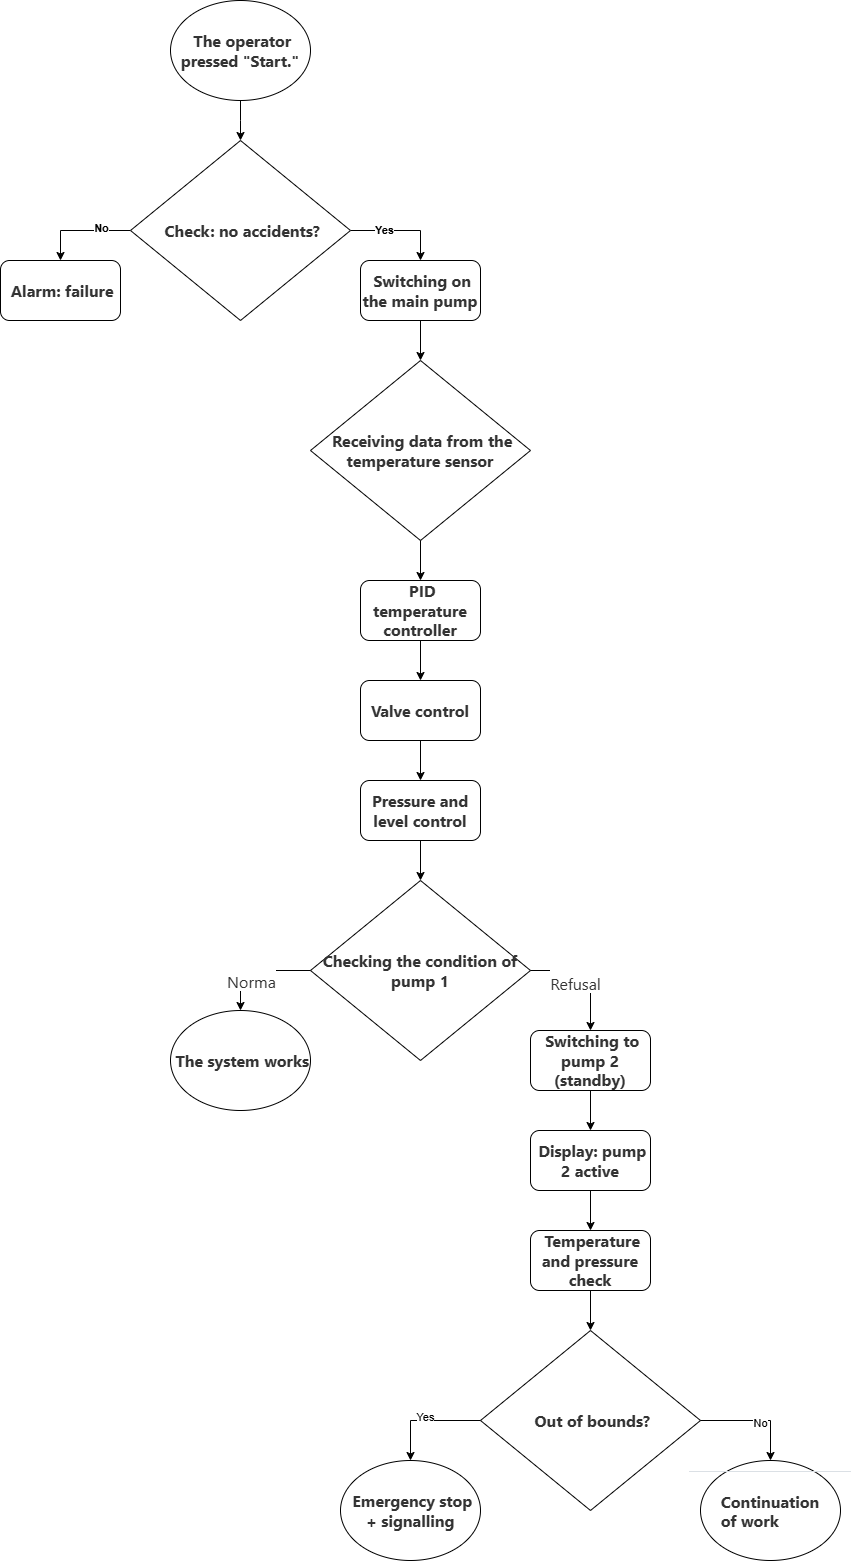

The diagram above was exported from draw.io. Its source (the exported page's mxGraphModel, read from the mxfile embedded in the PNG):
<mxGraphModel dx="1897" dy="1606" grid="1" gridSize="10" guides="1" tooltips="1" connect="1" arrows="1" fold="1" page="1" pageScale="1" pageWidth="1654" pageHeight="2336" math="0" shadow="0">
  <root>
    <mxCell id="0" />
    <mxCell id="1" parent="0" />
    <mxCell id="JW850KkMFhCuYYTKl_5l-4" style="edgeStyle=orthogonalEdgeStyle;rounded=0;orthogonalLoop=1;jettySize=auto;html=1;exitX=0.5;exitY=1;exitDx=0;exitDy=0;entryX=0.5;entryY=0;entryDx=0;entryDy=0;strokeColor=light-dark(#000000,#FFFFFF);" edge="1" parent="1" source="JW850KkMFhCuYYTKl_5l-1">
      <mxGeometry relative="1" as="geometry">
        <mxPoint x="250" y="240" as="targetPoint" />
      </mxGeometry>
    </mxCell>
    <mxCell id="JW850KkMFhCuYYTKl_5l-1" value="&lt;b&gt;&lt;span style=&quot;color: rgb(51, 51, 51); font-family: system-ui, &amp;quot;Segoe UI&amp;quot;, Roboto, Helvetica, Arial, sans-serif; font-size: 16px; text-align: start; white-space-collapse: preserve;&quot;&gt; &lt;/span&gt;&lt;span style=&quot;color: rgb(51, 51, 51); font-family: system-ui, &amp;quot;Segoe UI&amp;quot;, Roboto, Helvetica, Arial, sans-serif; font-size: 16px; text-align: start; white-space-collapse: preserve;&quot;&gt;The operator pressed &quot;Start.&quot;&lt;/span&gt;&lt;/b&gt;" style="ellipse;whiteSpace=wrap;html=1;fillColor=light-dark(#FFFFFF,#FFFFFF);" vertex="1" parent="1">
      <mxGeometry x="180" y="100" width="140" height="100" as="geometry" />
    </mxCell>
    <mxCell id="JW850KkMFhCuYYTKl_5l-7" style="edgeStyle=orthogonalEdgeStyle;rounded=0;orthogonalLoop=1;jettySize=auto;html=1;entryX=0.5;entryY=0;entryDx=0;entryDy=0;exitX=0;exitY=0.5;exitDx=0;exitDy=0;" edge="1" parent="1" source="JW850KkMFhCuYYTKl_5l-22" target="JW850KkMFhCuYYTKl_5l-5">
      <mxGeometry relative="1" as="geometry">
        <mxPoint x="180" y="291" as="sourcePoint" />
      </mxGeometry>
    </mxCell>
    <mxCell id="JW850KkMFhCuYYTKl_5l-20" value="&lt;b&gt;No&lt;/b&gt;" style="edgeLabel;html=1;align=center;verticalAlign=middle;resizable=0;points=[];" vertex="1" connectable="0" parent="JW850KkMFhCuYYTKl_5l-7">
      <mxGeometry x="-0.4031" y="-3" relative="1" as="geometry">
        <mxPoint as="offset" />
      </mxGeometry>
    </mxCell>
    <mxCell id="JW850KkMFhCuYYTKl_5l-5" value="&lt;b&gt;&lt;span style=&quot;color: rgb(51, 51, 51); font-family: system-ui, &amp;quot;Segoe UI&amp;quot;, Roboto, Helvetica, Arial, sans-serif; font-size: 16px; text-align: start; white-space-collapse: preserve;&quot;&gt; &lt;/span&gt;&lt;span style=&quot;color: rgb(51, 51, 51); font-family: system-ui, &amp;quot;Segoe UI&amp;quot;, Roboto, Helvetica, Arial, sans-serif; font-size: 16px; text-align: start; white-space-collapse: preserve;&quot;&gt;Alarm: failure&lt;/span&gt;&lt;/b&gt;" style="rounded=1;whiteSpace=wrap;html=1;strokeColor=light-dark(#000000,#FFFFFF);fillColor=light-dark(#FFFFFF,#FFFFFF);" vertex="1" parent="1">
      <mxGeometry x="10" y="360" width="120" height="60" as="geometry" />
    </mxCell>
    <mxCell id="JW850KkMFhCuYYTKl_5l-11" value="&lt;b&gt;&lt;span style=&quot;color: rgb(51, 51, 51); font-family: system-ui, &amp;quot;Segoe UI&amp;quot;, Roboto, Helvetica, Arial, sans-serif; font-size: 16px; text-align: start; white-space-collapse: preserve;&quot;&gt; &lt;/span&gt;&lt;span style=&quot;color: rgb(51, 51, 51); font-family: system-ui, &amp;quot;Segoe UI&amp;quot;, Roboto, Helvetica, Arial, sans-serif; font-size: 16px; text-align: start; white-space-collapse: preserve;&quot;&gt;Switching on the main pump&lt;/span&gt;&lt;/b&gt;" style="rounded=1;whiteSpace=wrap;html=1;strokeColor=light-dark(#000000,#FFFFFF);fillColor=light-dark(#FFFFFF,#FFFFFF);" vertex="1" parent="1">
      <mxGeometry x="370" y="360" width="120" height="60" as="geometry" />
    </mxCell>
    <mxCell id="JW850KkMFhCuYYTKl_5l-12" value="" style="endArrow=classic;html=1;rounded=0;exitX=1;exitY=0.5;exitDx=0;exitDy=0;entryX=0.5;entryY=0;entryDx=0;entryDy=0;" edge="1" parent="1" source="JW850KkMFhCuYYTKl_5l-22" target="JW850KkMFhCuYYTKl_5l-11">
      <mxGeometry width="50" height="50" relative="1" as="geometry">
        <mxPoint x="320" y="290" as="sourcePoint" />
        <mxPoint x="300" y="310" as="targetPoint" />
        <Array as="points">
          <mxPoint x="430" y="330" />
        </Array>
      </mxGeometry>
    </mxCell>
    <mxCell id="JW850KkMFhCuYYTKl_5l-19" value="&lt;b&gt;Yes&lt;/b&gt;" style="edgeLabel;html=1;align=center;verticalAlign=middle;resizable=0;points=[];" vertex="1" connectable="0" parent="JW850KkMFhCuYYTKl_5l-12">
      <mxGeometry x="-0.3354" y="1" relative="1" as="geometry">
        <mxPoint as="offset" />
      </mxGeometry>
    </mxCell>
    <mxCell id="JW850KkMFhCuYYTKl_5l-21" value="&lt;b&gt;&lt;span style=&quot;color: rgb(51, 51, 51); font-family: system-ui, &amp;quot;Segoe UI&amp;quot;, Roboto, Helvetica, Arial, sans-serif; font-size: 16px; text-align: start; white-space-collapse: preserve;&quot;&gt; &lt;/span&gt;&lt;span style=&quot;color: rgb(51, 51, 51); font-family: system-ui, &amp;quot;Segoe UI&amp;quot;, Roboto, Helvetica, Arial, sans-serif; font-size: 16px; text-align: start; white-space-collapse: preserve;&quot;&gt;Receiving data from the temperature sensor&lt;/span&gt;&lt;/b&gt;" style="rhombus;whiteSpace=wrap;html=1;fillColor=light-dark(#FFFFFF,#FFFFFF);" vertex="1" parent="1">
      <mxGeometry x="320" y="460" width="220" height="180" as="geometry" />
    </mxCell>
    <mxCell id="JW850KkMFhCuYYTKl_5l-22" value="&lt;b&gt;&lt;span style=&quot;color: rgb(51, 51, 51); font-family: system-ui, &amp;quot;Segoe UI&amp;quot;, Roboto, Helvetica, Arial, sans-serif; font-size: 16px; text-align: start; white-space-collapse: preserve;&quot;&gt; &lt;/span&gt;&lt;span style=&quot;color: rgb(51, 51, 51); font-family: system-ui, &amp;quot;Segoe UI&amp;quot;, Roboto, Helvetica, Arial, sans-serif; font-size: 16px; text-align: start; white-space-collapse: preserve;&quot;&gt;Check: no accidents?&lt;/span&gt;&lt;/b&gt;" style="rhombus;whiteSpace=wrap;html=1;fillColor=light-dark(#FFFFFF,#FFFFFF);" vertex="1" parent="1">
      <mxGeometry x="140" y="240" width="220" height="180" as="geometry" />
    </mxCell>
    <mxCell id="JW850KkMFhCuYYTKl_5l-23" value="" style="endArrow=classic;html=1;rounded=0;entryX=0.5;entryY=0;entryDx=0;entryDy=0;exitX=0.5;exitY=1;exitDx=0;exitDy=0;" edge="1" parent="1" source="JW850KkMFhCuYYTKl_5l-11" target="JW850KkMFhCuYYTKl_5l-21">
      <mxGeometry width="50" height="50" relative="1" as="geometry">
        <mxPoint x="270" y="500" as="sourcePoint" />
        <mxPoint x="320" y="450" as="targetPoint" />
      </mxGeometry>
    </mxCell>
    <mxCell id="JW850KkMFhCuYYTKl_5l-24" value="&lt;b&gt;&lt;span style=&quot;color: rgb(51, 51, 51); font-family: system-ui, &amp;quot;Segoe UI&amp;quot;, Roboto, Helvetica, Arial, sans-serif; font-size: 16px; text-align: start; white-space-collapse: preserve;&quot;&gt; &lt;/span&gt;&lt;span style=&quot;color: rgb(51, 51, 51); font-family: system-ui, &amp;quot;Segoe UI&amp;quot;, Roboto, Helvetica, Arial, sans-serif; font-size: 16px; text-align: start; white-space-collapse: preserve;&quot;&gt;PID temperature controller&lt;/span&gt;&lt;/b&gt;" style="rounded=1;whiteSpace=wrap;html=1;strokeColor=light-dark(#000000,#FFFFFF);fillColor=light-dark(#FFFFFF,#FFFFFF);" vertex="1" parent="1">
      <mxGeometry x="370" y="680" width="120" height="60" as="geometry" />
    </mxCell>
    <mxCell id="JW850KkMFhCuYYTKl_5l-25" value="" style="endArrow=classic;html=1;rounded=0;entryX=0.5;entryY=0;entryDx=0;entryDy=0;exitX=0.5;exitY=1;exitDx=0;exitDy=0;" edge="1" parent="1" source="JW850KkMFhCuYYTKl_5l-21" target="JW850KkMFhCuYYTKl_5l-24">
      <mxGeometry width="50" height="50" relative="1" as="geometry">
        <mxPoint x="300" y="690" as="sourcePoint" />
        <mxPoint x="350" y="640" as="targetPoint" />
      </mxGeometry>
    </mxCell>
    <mxCell id="JW850KkMFhCuYYTKl_5l-26" value="&lt;span style=&quot;color: rgb(51, 51, 51); font-family: system-ui, &amp;quot;Segoe UI&amp;quot;, Roboto, Helvetica, Arial, sans-serif; font-size: 16px; text-align: start; white-space-collapse: preserve;&quot;&gt;&lt;b&gt;Valve control&lt;/b&gt;&lt;/span&gt;" style="rounded=1;whiteSpace=wrap;html=1;strokeColor=light-dark(#000000,#FFFFFF);fillColor=light-dark(#FFFFFF,#FFFFFF);" vertex="1" parent="1">
      <mxGeometry x="370" y="780" width="120" height="60" as="geometry" />
    </mxCell>
    <mxCell id="JW850KkMFhCuYYTKl_5l-27" value="" style="endArrow=classic;html=1;rounded=0;entryX=0.5;entryY=0;entryDx=0;entryDy=0;exitX=0.5;exitY=1;exitDx=0;exitDy=0;" edge="1" parent="1" source="JW850KkMFhCuYYTKl_5l-24" target="JW850KkMFhCuYYTKl_5l-26">
      <mxGeometry width="50" height="50" relative="1" as="geometry">
        <mxPoint x="330" y="850" as="sourcePoint" />
        <mxPoint x="380" y="800" as="targetPoint" />
      </mxGeometry>
    </mxCell>
    <mxCell id="JW850KkMFhCuYYTKl_5l-28" value="&lt;span style=&quot;color: rgb(51, 51, 51); font-family: system-ui, &amp;quot;Segoe UI&amp;quot;, Roboto, Helvetica, Arial, sans-serif; font-size: 16px; text-align: start; white-space-collapse: preserve;&quot;&gt;&lt;b&gt;Pressure and level control&lt;/b&gt;&lt;/span&gt;" style="rounded=1;whiteSpace=wrap;html=1;strokeColor=light-dark(#000000,#FFFFFF);fillColor=light-dark(#FFFFFF,#FFFFFF);" vertex="1" parent="1">
      <mxGeometry x="370" y="880" width="120" height="60" as="geometry" />
    </mxCell>
    <mxCell id="JW850KkMFhCuYYTKl_5l-29" value="" style="endArrow=classic;html=1;rounded=0;entryX=0.5;entryY=0;entryDx=0;entryDy=0;exitX=0.5;exitY=1;exitDx=0;exitDy=0;" edge="1" parent="1" source="JW850KkMFhCuYYTKl_5l-26" target="JW850KkMFhCuYYTKl_5l-28">
      <mxGeometry width="50" height="50" relative="1" as="geometry">
        <mxPoint x="260" y="1080" as="sourcePoint" />
        <mxPoint x="310" y="1030" as="targetPoint" />
      </mxGeometry>
    </mxCell>
    <mxCell id="JW850KkMFhCuYYTKl_5l-30" value="&lt;span style=&quot;color: rgb(51, 51, 51); font-family: system-ui, &amp;quot;Segoe UI&amp;quot;, Roboto, Helvetica, Arial, sans-serif; font-size: 16px; text-align: start; white-space-collapse: preserve;&quot;&gt;&lt;b&gt;Checking the condition of pump 1&lt;/b&gt;&lt;/span&gt;" style="rhombus;whiteSpace=wrap;html=1;fillColor=light-dark(#FFFFFF,#FFFFFF);" vertex="1" parent="1">
      <mxGeometry x="320" y="980" width="220" height="180" as="geometry" />
    </mxCell>
    <mxCell id="JW850KkMFhCuYYTKl_5l-31" value="" style="endArrow=classic;html=1;rounded=0;entryX=0.5;entryY=0;entryDx=0;entryDy=0;exitX=0.5;exitY=1;exitDx=0;exitDy=0;" edge="1" parent="1" source="JW850KkMFhCuYYTKl_5l-28" target="JW850KkMFhCuYYTKl_5l-30">
      <mxGeometry width="50" height="50" relative="1" as="geometry">
        <mxPoint x="330" y="990" as="sourcePoint" />
        <mxPoint x="380" y="940" as="targetPoint" />
      </mxGeometry>
    </mxCell>
    <mxCell id="JW850KkMFhCuYYTKl_5l-32" value="&lt;b&gt;&lt;span style=&quot;color: rgb(51, 51, 51); font-family: system-ui, &amp;quot;Segoe UI&amp;quot;, Roboto, Helvetica, Arial, sans-serif; font-size: 16px; text-align: start; white-space-collapse: preserve;&quot;&gt; &lt;/span&gt;&lt;span style=&quot;color: rgb(51, 51, 51); font-family: system-ui, &amp;quot;Segoe UI&amp;quot;, Roboto, Helvetica, Arial, sans-serif; font-size: 16px; text-align: start; white-space-collapse: preserve;&quot;&gt;The system works&lt;/span&gt;&lt;/b&gt;" style="ellipse;whiteSpace=wrap;html=1;fillColor=light-dark(#FFFFFF,#FFFFFF);" vertex="1" parent="1">
      <mxGeometry x="180" y="1110" width="140" height="100" as="geometry" />
    </mxCell>
    <mxCell id="JW850KkMFhCuYYTKl_5l-33" value="" style="endArrow=classic;html=1;rounded=0;entryX=0.5;entryY=0;entryDx=0;entryDy=0;exitX=0;exitY=0.5;exitDx=0;exitDy=0;" edge="1" parent="1" source="JW850KkMFhCuYYTKl_5l-30" target="JW850KkMFhCuYYTKl_5l-32">
      <mxGeometry width="50" height="50" relative="1" as="geometry">
        <mxPoint x="390" y="1090" as="sourcePoint" />
        <mxPoint x="440" y="1040" as="targetPoint" />
        <Array as="points">
          <mxPoint x="250" y="1070" />
        </Array>
      </mxGeometry>
    </mxCell>
    <mxCell id="JW850KkMFhCuYYTKl_5l-34" value="&lt;span style=&quot;color: rgb(51, 51, 51); font-family: system-ui, &amp;quot;Segoe UI&amp;quot;, Roboto, Helvetica, Arial, sans-serif; font-size: 16px; text-align: start; white-space: pre-wrap;&quot;&gt; &lt;/span&gt;&lt;span style=&quot;color: rgb(51, 51, 51); font-family: system-ui, &amp;quot;Segoe UI&amp;quot;, Roboto, Helvetica, Arial, sans-serif; font-size: 16px; text-align: start; white-space: pre-wrap;&quot;&gt;Norma&lt;/span&gt;" style="edgeLabel;html=1;align=center;verticalAlign=middle;resizable=0;points=[];" vertex="1" connectable="0" parent="JW850KkMFhCuYYTKl_5l-33">
      <mxGeometry x="0.0791" relative="1" as="geometry">
        <mxPoint x="-1" as="offset" />
      </mxGeometry>
    </mxCell>
    <mxCell id="JW850KkMFhCuYYTKl_5l-35" value="&lt;b&gt;&lt;span style=&quot;color: rgb(51, 51, 51); font-family: system-ui, &amp;quot;Segoe UI&amp;quot;, Roboto, Helvetica, Arial, sans-serif; font-size: 16px; text-align: start; white-space-collapse: preserve;&quot;&gt; &lt;/span&gt;&lt;span style=&quot;color: rgb(51, 51, 51); font-family: system-ui, &amp;quot;Segoe UI&amp;quot;, Roboto, Helvetica, Arial, sans-serif; font-size: 16px; text-align: start; white-space-collapse: preserve;&quot;&gt;Switching to pump 2 (standby)&lt;/span&gt;&lt;/b&gt;" style="rounded=1;whiteSpace=wrap;html=1;strokeColor=light-dark(#000000,#FFFFFF);fillColor=light-dark(#FFFFFF,#FFFFFF);" vertex="1" parent="1">
      <mxGeometry x="540" y="1130" width="120" height="60" as="geometry" />
    </mxCell>
    <mxCell id="JW850KkMFhCuYYTKl_5l-36" value="" style="endArrow=classic;html=1;rounded=0;exitX=1;exitY=0.5;exitDx=0;exitDy=0;entryX=0.5;entryY=0;entryDx=0;entryDy=0;" edge="1" parent="1" source="JW850KkMFhCuYYTKl_5l-30" target="JW850KkMFhCuYYTKl_5l-35">
      <mxGeometry width="50" height="50" relative="1" as="geometry">
        <mxPoint x="470" y="1190" as="sourcePoint" />
        <mxPoint x="520" y="1140" as="targetPoint" />
        <Array as="points">
          <mxPoint x="600" y="1070" />
        </Array>
      </mxGeometry>
    </mxCell>
    <mxCell id="JW850KkMFhCuYYTKl_5l-37" value="&lt;span style=&quot;color: rgb(51, 51, 51); font-family: system-ui, &amp;quot;Segoe UI&amp;quot;, Roboto, Helvetica, Arial, sans-serif; font-size: 16px; text-align: start; white-space: pre-wrap;&quot;&gt; &lt;/span&gt;&lt;span style=&quot;color: rgb(51, 51, 51); font-family: system-ui, &amp;quot;Segoe UI&amp;quot;, Roboto, Helvetica, Arial, sans-serif; font-size: 16px; text-align: start; white-space: pre-wrap;&quot;&gt;Refusal&lt;/span&gt;" style="edgeLabel;html=1;align=center;verticalAlign=middle;resizable=0;points=[];" vertex="1" connectable="0" parent="JW850KkMFhCuYYTKl_5l-36">
      <mxGeometry x="-0.2716" y="-2" relative="1" as="geometry">
        <mxPoint as="offset" />
      </mxGeometry>
    </mxCell>
    <mxCell id="JW850KkMFhCuYYTKl_5l-38" value="&lt;b&gt;&lt;span style=&quot;color: rgb(51, 51, 51); font-family: system-ui, &amp;quot;Segoe UI&amp;quot;, Roboto, Helvetica, Arial, sans-serif; font-size: 16px; text-align: start; white-space-collapse: preserve;&quot;&gt; &lt;/span&gt;&lt;span style=&quot;color: rgb(51, 51, 51); font-family: system-ui, &amp;quot;Segoe UI&amp;quot;, Roboto, Helvetica, Arial, sans-serif; font-size: 16px; text-align: start; white-space-collapse: preserve;&quot;&gt;Display: pump 2 active&lt;/span&gt;&lt;/b&gt;" style="rounded=1;whiteSpace=wrap;html=1;strokeColor=light-dark(#000000,#FFFFFF);fillColor=light-dark(#FFFFFF,#FFFFFF);" vertex="1" parent="1">
      <mxGeometry x="540" y="1230" width="120" height="60" as="geometry" />
    </mxCell>
    <mxCell id="JW850KkMFhCuYYTKl_5l-39" value="" style="endArrow=classic;html=1;rounded=0;exitX=0.5;exitY=1;exitDx=0;exitDy=0;entryX=0.5;entryY=0;entryDx=0;entryDy=0;" edge="1" parent="1" source="JW850KkMFhCuYYTKl_5l-35" target="JW850KkMFhCuYYTKl_5l-38">
      <mxGeometry width="50" height="50" relative="1" as="geometry">
        <mxPoint x="510" y="1350" as="sourcePoint" />
        <mxPoint x="560" y="1300" as="targetPoint" />
      </mxGeometry>
    </mxCell>
    <mxCell id="JW850KkMFhCuYYTKl_5l-40" value="&lt;b&gt;&lt;span style=&quot;color: rgb(51, 51, 51); font-family: system-ui, &amp;quot;Segoe UI&amp;quot;, Roboto, Helvetica, Arial, sans-serif; font-size: 16px; text-align: start; white-space-collapse: preserve;&quot;&gt; &lt;/span&gt;&lt;span style=&quot;color: rgb(51, 51, 51); font-family: system-ui, &amp;quot;Segoe UI&amp;quot;, Roboto, Helvetica, Arial, sans-serif; font-size: 16px; text-align: start; white-space-collapse: preserve;&quot;&gt;Temperature and pressure check&lt;/span&gt;&lt;/b&gt;" style="rounded=1;whiteSpace=wrap;html=1;strokeColor=light-dark(#000000,#FFFFFF);fillColor=light-dark(#FFFFFF,#FFFFFF);" vertex="1" parent="1">
      <mxGeometry x="540" y="1330" width="120" height="60" as="geometry" />
    </mxCell>
    <mxCell id="JW850KkMFhCuYYTKl_5l-41" value="" style="endArrow=classic;html=1;rounded=0;entryX=0.5;entryY=0;entryDx=0;entryDy=0;exitX=0.5;exitY=1;exitDx=0;exitDy=0;" edge="1" parent="1" source="JW850KkMFhCuYYTKl_5l-38" target="JW850KkMFhCuYYTKl_5l-40">
      <mxGeometry width="50" height="50" relative="1" as="geometry">
        <mxPoint x="530" y="1290" as="sourcePoint" />
        <mxPoint x="580" y="1240" as="targetPoint" />
      </mxGeometry>
    </mxCell>
    <mxCell id="JW850KkMFhCuYYTKl_5l-42" value="&lt;b&gt;&lt;span style=&quot;color: rgb(51, 51, 51); font-family: system-ui, &amp;quot;Segoe UI&amp;quot;, Roboto, Helvetica, Arial, sans-serif; font-size: 16px; text-align: start; white-space-collapse: preserve;&quot;&gt; &lt;/span&gt;&lt;span style=&quot;color: rgb(51, 51, 51); font-family: system-ui, &amp;quot;Segoe UI&amp;quot;, Roboto, Helvetica, Arial, sans-serif; font-size: 16px; text-align: start; white-space-collapse: preserve;&quot;&gt;Out of bounds?&lt;/span&gt;&lt;/b&gt;" style="rhombus;whiteSpace=wrap;html=1;fillColor=light-dark(#FFFFFF,#FFFFFF);" vertex="1" parent="1">
      <mxGeometry x="490" y="1430" width="220" height="180" as="geometry" />
    </mxCell>
    <mxCell id="JW850KkMFhCuYYTKl_5l-43" value="" style="endArrow=classic;html=1;rounded=0;entryX=0.5;entryY=0;entryDx=0;entryDy=0;exitX=0.5;exitY=1;exitDx=0;exitDy=0;" edge="1" parent="1" source="JW850KkMFhCuYYTKl_5l-40" target="JW850KkMFhCuYYTKl_5l-42">
      <mxGeometry width="50" height="50" relative="1" as="geometry">
        <mxPoint x="540" y="1600" as="sourcePoint" />
        <mxPoint x="590" y="1550" as="targetPoint" />
      </mxGeometry>
    </mxCell>
    <mxCell id="JW850KkMFhCuYYTKl_5l-44" value="&lt;b&gt;&lt;span style=&quot;color: rgb(51, 51, 51); font-family: system-ui, &amp;quot;Segoe UI&amp;quot;, Roboto, Helvetica, Arial, sans-serif; font-size: 16px; text-align: start; white-space-collapse: preserve;&quot;&gt; &lt;/span&gt;&lt;span style=&quot;color: rgb(51, 51, 51); font-family: system-ui, &amp;quot;Segoe UI&amp;quot;, Roboto, Helvetica, Arial, sans-serif; font-size: 16px; text-align: start; white-space-collapse: preserve;&quot;&gt;Emergency stop + signalling&lt;/span&gt;&lt;/b&gt;" style="ellipse;whiteSpace=wrap;html=1;fillColor=light-dark(#FFFFFF,#FFFFFF);" vertex="1" parent="1">
      <mxGeometry x="350" y="1560" width="140" height="100" as="geometry" />
    </mxCell>
    <mxCell id="JW850KkMFhCuYYTKl_5l-45" value="" style="endArrow=classic;html=1;rounded=0;entryX=0.5;entryY=0;entryDx=0;entryDy=0;exitX=0;exitY=0.5;exitDx=0;exitDy=0;" edge="1" parent="1" source="JW850KkMFhCuYYTKl_5l-42" target="JW850KkMFhCuYYTKl_5l-44">
      <mxGeometry width="50" height="50" relative="1" as="geometry">
        <mxPoint x="510" y="1550" as="sourcePoint" />
        <mxPoint x="560" y="1500" as="targetPoint" />
        <Array as="points">
          <mxPoint x="420" y="1520" />
        </Array>
      </mxGeometry>
    </mxCell>
    <mxCell id="JW850KkMFhCuYYTKl_5l-46" value="Yes" style="edgeLabel;html=1;align=center;verticalAlign=middle;resizable=0;points=[];" vertex="1" connectable="0" parent="JW850KkMFhCuYYTKl_5l-45">
      <mxGeometry x="0.0257" y="-4" relative="1" as="geometry">
        <mxPoint as="offset" />
      </mxGeometry>
    </mxCell>
    <mxCell id="JW850KkMFhCuYYTKl_5l-47" value="&lt;footer style=&quot;flex: 0 0 auto; padding: 4px 0px; color: rgb(36, 43, 52); font-family: system-ui, &amp;quot;Segoe UI&amp;quot;, Roboto, Helvetica, Arial, sans-serif;&quot; class=&quot;footer svelte-1ov4826&quot;&gt;&lt;div slot=&quot;footer&quot;&gt;&lt;div style=&quot;border-top: 1px solid rgb(219, 224, 229);&quot; class=&quot;footer-section svelte-1kwuhj&quot;&gt;&lt;div style=&quot;font-size: 14px; padding: 8px 32px; border-top: none;&quot; data-testid=&quot;side-panel-glossary&quot; class=&quot;toggle-container svelte-1d450ni no-border&quot;&gt;&lt;div style=&quot;display: flex; justify-content: space-between; align-items: center; padding: 12px 0px;&quot; class=&quot;settings-section switch-container svelte-1d450ni&quot;&gt;&lt;span style=&quot;color: rgb(51, 51, 51); font-size: 16px; text-align: start; white-space-collapse: preserve;&quot;&gt;&lt;b&gt;Continuation of work&lt;/b&gt;&lt;/span&gt;&lt;div class=&quot;switch-content svelte-1d450ni&quot;&gt;&lt;/div&gt;&lt;/div&gt;&lt;/div&gt;&lt;/div&gt;&lt;/div&gt;&lt;/footer&gt;" style="ellipse;whiteSpace=wrap;html=1;fillColor=light-dark(#FFFFFF,#FFFFFF);" vertex="1" parent="1">
      <mxGeometry x="710" y="1560" width="140" height="100" as="geometry" />
    </mxCell>
    <mxCell id="JW850KkMFhCuYYTKl_5l-48" value="" style="endArrow=classic;html=1;rounded=0;entryX=0.5;entryY=0;entryDx=0;entryDy=0;exitX=1;exitY=0.5;exitDx=0;exitDy=0;" edge="1" parent="1" source="JW850KkMFhCuYYTKl_5l-42" target="JW850KkMFhCuYYTKl_5l-47">
      <mxGeometry width="50" height="50" relative="1" as="geometry">
        <mxPoint x="680" y="1560" as="sourcePoint" />
        <mxPoint x="730" y="1510" as="targetPoint" />
        <Array as="points">
          <mxPoint x="780" y="1520" />
        </Array>
      </mxGeometry>
    </mxCell>
    <mxCell id="JW850KkMFhCuYYTKl_5l-49" value="No" style="edgeLabel;html=1;align=center;verticalAlign=middle;resizable=0;points=[];" vertex="1" connectable="0" parent="JW850KkMFhCuYYTKl_5l-48">
      <mxGeometry x="0.0749" y="-2" relative="1" as="geometry">
        <mxPoint as="offset" />
      </mxGeometry>
    </mxCell>
  </root>
</mxGraphModel>